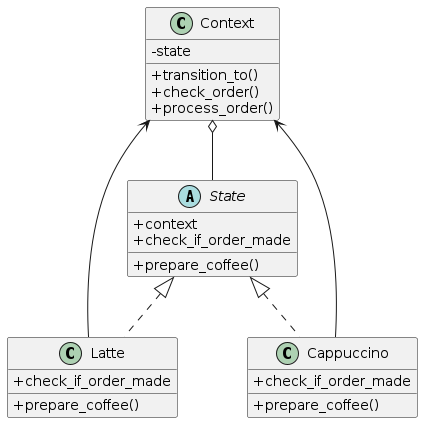

The diagram above was rendered by PlantUML. Its source (embedded in the PNG):
@startuml

    skinparam classAttributeIconSize 0

    State <|.. Latte
    State <|.. Cappuccino
    Context <-- Latte
    Context <-- Cappuccino
    Context o-- State

    abstract class State {
    + context
    + check_if_order_made
    + prepare_coffee()
    }

    class Latte {
    + check_if_order_made
    + prepare_coffee()
    }

    class Cappuccino {
    + check_if_order_made
    + prepare_coffee()
    }

    class Context {
    - state
    + transition_to()
    + check_order()
    + process_order()
    }


@enduml